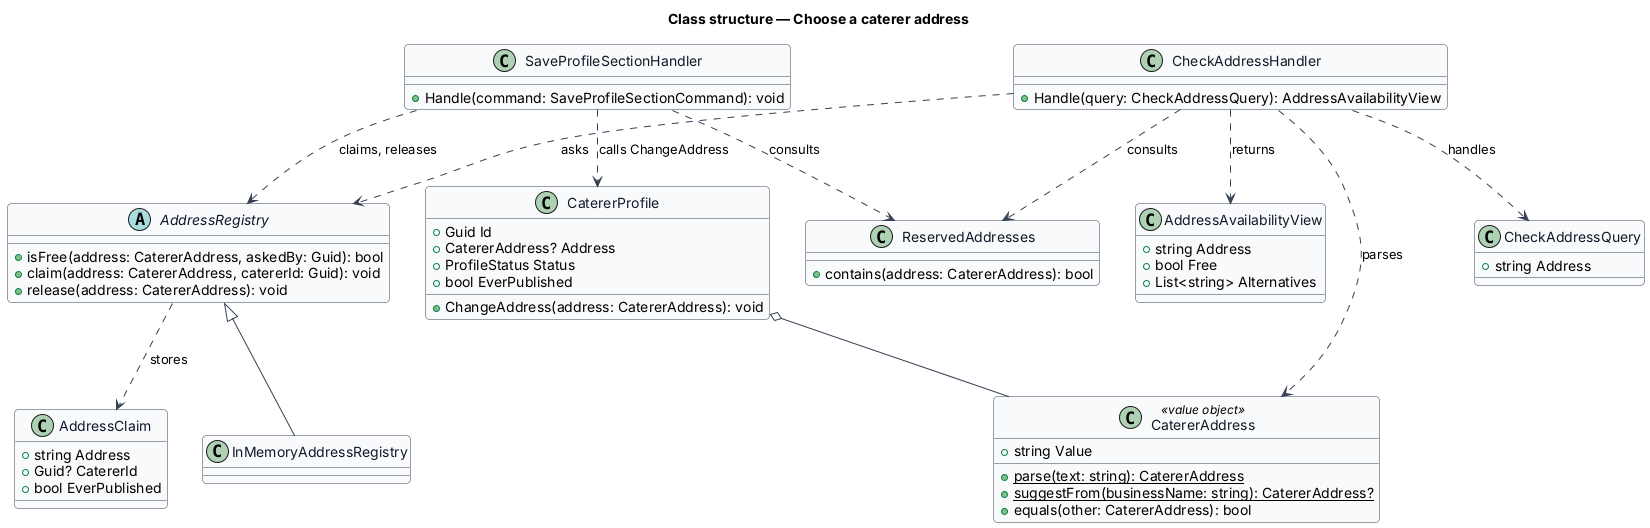

The diagram above was rendered by PlantUML. Its source (embedded in the PNG):
@startuml
skinparam backgroundColor #FFFFFF
skinparam shadowing false
skinparam roundcorner 8
skinparam defaultFontName Arial
skinparam ArrowColor #344054
skinparam class {
  BorderColor #344054
  FontColor #101828
  BackgroundColor #F9FAFB
}
title Class structure — Choose a caterer address

class CatererAddress <<value object>> {
  +string Value
  +{static} parse(text: string): CatererAddress
  +{static} suggestFrom(businessName: string): CatererAddress?
  +equals(other: CatererAddress): bool
}
class ReservedAddresses {
  +contains(address: CatererAddress): bool
}
abstract class AddressRegistry {
  +isFree(address: CatererAddress, askedBy: Guid): bool
  +claim(address: CatererAddress, catererId: Guid): void
  +release(address: CatererAddress): void
}
class InMemoryAddressRegistry
class AddressClaim {
  +string Address
  +Guid? CatererId
  +bool EverPublished
}
class CatererProfile {
  +Guid Id
  +CatererAddress? Address
  +ProfileStatus Status
  +bool EverPublished
  +ChangeAddress(address: CatererAddress): void
}
class CheckAddressQuery {
  +string Address
}
class CheckAddressHandler {
  +Handle(query: CheckAddressQuery): AddressAvailabilityView
}
class AddressAvailabilityView {
  +string Address
  +bool Free
  +List<string> Alternatives
}
class SaveProfileSectionHandler {
  +Handle(command: SaveProfileSectionCommand): void
}

AddressRegistry <|-- InMemoryAddressRegistry
AddressRegistry ..> AddressClaim : stores
CheckAddressHandler ..> CheckAddressQuery : handles
CheckAddressHandler ..> AddressAvailabilityView : returns
CheckAddressHandler ..> CatererAddress : parses
CheckAddressHandler ..> ReservedAddresses : consults
CheckAddressHandler ..> AddressRegistry : asks
SaveProfileSectionHandler ..> CatererProfile : calls ChangeAddress
SaveProfileSectionHandler ..> ReservedAddresses : consults
SaveProfileSectionHandler ..> AddressRegistry : claims, releases
CatererProfile o-- CatererAddress
@enduml